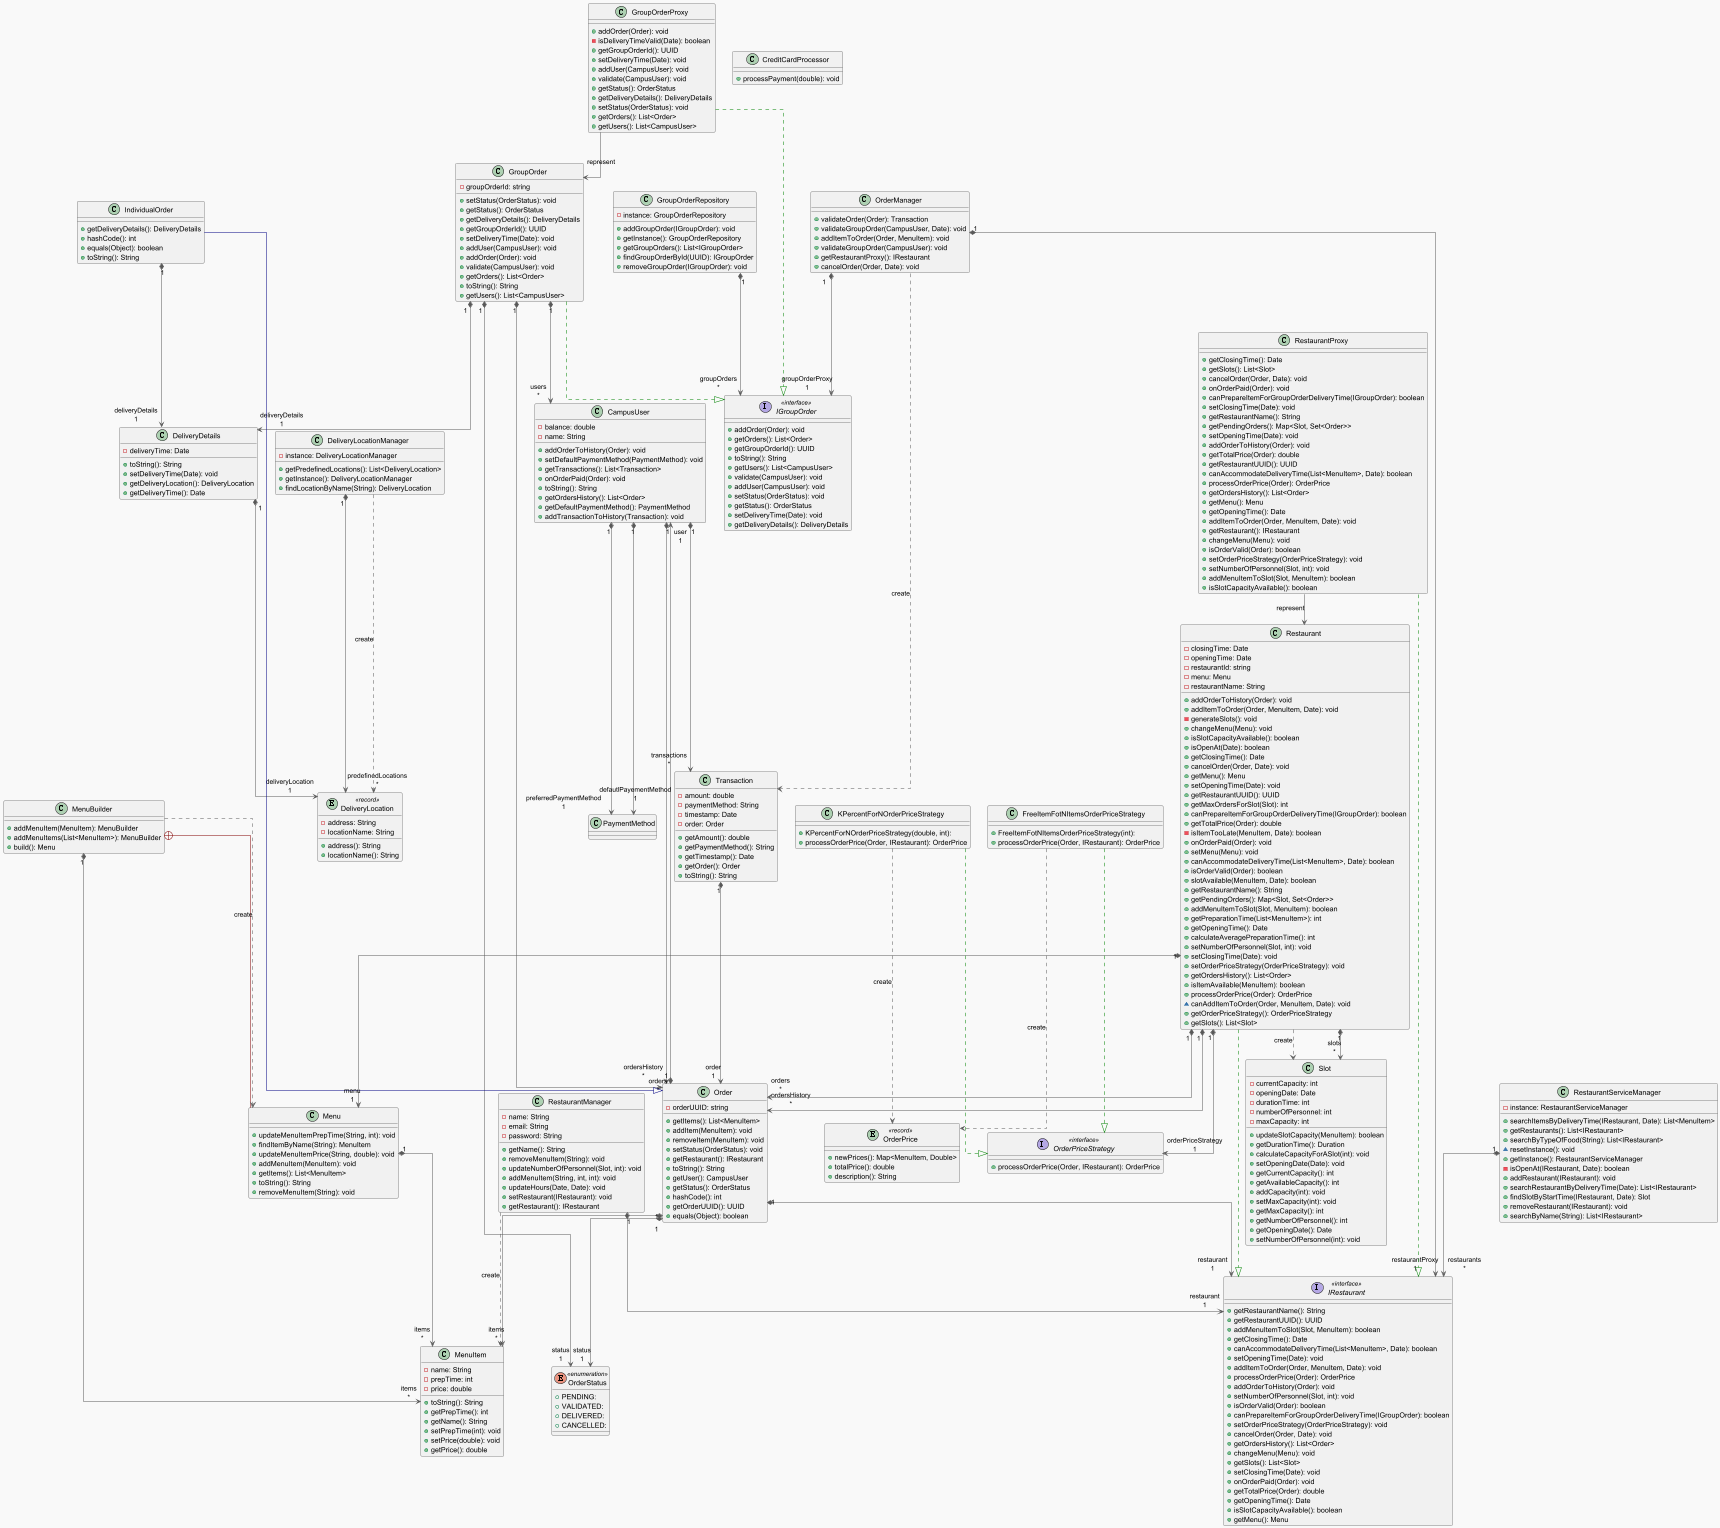

The diagram above was rendered by PlantUML. Its source (embedded in the PNG):
@startuml
!theme mars
top to bottom direction
skinparam linetype ortho

class CampusUser {
  - balance: double
  - name: String
  + addOrderToHistory(Order): void
  + setDefaultPaymentMethod(PaymentMethod): void
  + getTransactions(): List<Transaction>
  + onOrderPaid(Order): void
  + toString(): String
  + getOrdersHistory(): List<Order>
  + getDefaultPaymentMethod(): PaymentMethod
  + addTransactionToHistory(Transaction): void
}
class CreditCardProcessor {
  + processPayment(double): void
}
class DeliveryDetails {
  - deliveryTime: Date
  + toString(): String
  + setDeliveryTime(Date): void
  + getDeliveryLocation(): DeliveryLocation
  + getDeliveryTime(): Date
}
entity DeliveryLocation << record >> {
  - address: String
  - locationName: String
  + address(): String
  + locationName(): String
}
class DeliveryLocationManager {
  - instance: DeliveryLocationManager
  + getPredefinedLocations(): List<DeliveryLocation>
  + getInstance(): DeliveryLocationManager
  + findLocationByName(String): DeliveryLocation
}
class GroupOrder {
  - groupOrderId: string
  + setStatus(OrderStatus): void
  + getStatus(): OrderStatus
  + getDeliveryDetails(): DeliveryDetails
  + getGroupOrderId(): UUID
  + setDeliveryTime(Date): void
  + addUser(CampusUser): void
  + addOrder(Order): void
  + validate(CampusUser): void
  + getOrders(): List<Order>
  + toString(): String
  + getUsers(): List<CampusUser>
}
class GroupOrderProxy {
  + addOrder(Order): void
  - isDeliveryTimeValid(Date): boolean
  + getGroupOrderId(): UUID
  + setDeliveryTime(Date): void
  + addUser(CampusUser): void
  + validate(CampusUser): void
  + getStatus(): OrderStatus
  + getDeliveryDetails(): DeliveryDetails
  + setStatus(OrderStatus): void
  + getOrders(): List<Order>
  + getUsers(): List<CampusUser>
}
class GroupOrderRepository {
  - instance: GroupOrderRepository
  + addGroupOrder(IGroupOrder): void
  + getInstance(): GroupOrderRepository
  + getGroupOrders(): List<IGroupOrder>
  + findGroupOrderById(UUID): IGroupOrder
  + removeGroupOrder(IGroupOrder): void
}
interface IGroupOrder << interface >> {
  + addOrder(Order): void
  + getOrders(): List<Order>
  + getGroupOrderId(): UUID
  + toString(): String
  + getUsers(): List<CampusUser>
  + validate(CampusUser): void
  + addUser(CampusUser): void
  + setStatus(OrderStatus): void
  + getStatus(): OrderStatus
  + setDeliveryTime(Date): void
  + getDeliveryDetails(): DeliveryDetails
}
interface IRestaurant << interface >> {
  + getRestaurantName(): String
  + getRestaurantUUID(): UUID
  + addMenuItemToSlot(Slot, MenuItem): boolean
  + getClosingTime(): Date
  + canAccommodateDeliveryTime(List<MenuItem>, Date): boolean
  + setOpeningTime(Date): void
  + addItemToOrder(Order, MenuItem, Date): void
  + processOrderPrice(Order): OrderPrice
  + addOrderToHistory(Order): void
  + setNumberOfPersonnel(Slot, int): void
  + isOrderValid(Order): boolean
  + canPrepareItemForGroupOrderDeliveryTime(IGroupOrder): boolean
  + setOrderPriceStrategy(OrderPriceStrategy): void
  + cancelOrder(Order, Date): void
  + getOrdersHistory(): List<Order>
  + changeMenu(Menu): void
  + getSlots(): List<Slot>
  + setClosingTime(Date): void
  + onOrderPaid(Order): void
  + getTotalPrice(Order): double
  + getOpeningTime(): Date
  + isSlotCapacityAvailable(): boolean
  + getMenu(): Menu
}
class IndividualOrder {
  + getDeliveryDetails(): DeliveryDetails
  + hashCode(): int
  + equals(Object): boolean
  + toString(): String
}
class Menu {
  + updateMenuItemPrepTime(String, int): void
  + findItemByName(String): MenuItem
  + updateMenuItemPrice(String, double): void
  + addMenuItem(MenuItem): void
  + getItems(): List<MenuItem>
  + toString(): String
  + removeMenuItem(String): void
}
class MenuBuilder {
  + addMenuItem(MenuItem): MenuBuilder
  + addMenuItems(List<MenuItem>): MenuBuilder
  + build(): Menu
}
class MenuItem {
  - name: String
  - prepTime: int
  - price: double
  + toString(): String
  + getPrepTime(): int
  + getName(): String
  + setPrepTime(int): void
  + setPrice(double): void
  + getPrice(): double
}
class Order {
  - orderUUID: string
  + getItems(): List<MenuItem>
  + addItem(MenuItem): void
  + removeItem(MenuItem): void
  + setStatus(OrderStatus): void
  + getRestaurant(): IRestaurant
  + toString(): String
  + getUser(): CampusUser
  + getStatus(): OrderStatus
  + hashCode(): int
  + getOrderUUID(): UUID
  + equals(Object): boolean
}
class OrderManager {
  + validateOrder(Order): Transaction
  + validateGroupOrder(CampusUser, Date): void
  + addItemToOrder(Order, MenuItem): void
  + validateGroupOrder(CampusUser): void
  + getRestaurantProxy(): IRestaurant
  + cancelOrder(Order, Date): void
}
enum OrderStatus << enumeration >> {
  + PENDING:
  + VALIDATED:
  + DELIVERED:
  + CANCELLED:
}
class Restaurant {
  - closingTime: Date
  - openingTime: Date
  - restaurantId: string
  - menu: Menu
  - restaurantName: String
  + addOrderToHistory(Order): void
  + addItemToOrder(Order, MenuItem, Date): void
  - generateSlots(): void
  + changeMenu(Menu): void
  + isSlotCapacityAvailable(): boolean
  + isOpenAt(Date): boolean
  + getClosingTime(): Date
  + cancelOrder(Order, Date): void
  + getMenu(): Menu
  + setOpeningTime(Date): void
  + getRestaurantUUID(): UUID
  + getMaxOrdersForSlot(Slot): int
  + canPrepareItemForGroupOrderDeliveryTime(IGroupOrder): boolean
  + getTotalPrice(Order): double
  - isItemTooLate(MenuItem, Date): boolean
  + onOrderPaid(Order): void
  + setMenu(Menu): void
  + canAccommodateDeliveryTime(List<MenuItem>, Date): boolean
  + isOrderValid(Order): boolean
  + slotAvailable(MenuItem, Date): boolean
  + getRestaurantName(): String
  + getPendingOrders(): Map<Slot, Set<Order>>
  + addMenuItemToSlot(Slot, MenuItem): boolean
  + getPreparationTime(List<MenuItem>): int
  + getOpeningTime(): Date
  + calculateAveragePreparationTime(): int
  + setNumberOfPersonnel(Slot, int): void
  + setClosingTime(Date): void
  + setOrderPriceStrategy(OrderPriceStrategy): void
  + getOrdersHistory(): List<Order>
  + isItemAvailable(MenuItem): boolean
  + processOrderPrice(Order): OrderPrice
  ~ canAddItemToOrder(Order, MenuItem, Date): void
  + getOrderPriceStrategy(): OrderPriceStrategy
  + getSlots(): List<Slot>
}
class RestaurantManager {
  - name: String
  - email: String
  - password: String
  + getName(): String
  + removeMenuItem(String): void
  + updateNumberOfPersonnel(Slot, int): void
  + addMenuItem(String, int, int): void
  + updateHours(Date, Date): void
  + setRestaurant(IRestaurant): void
  + getRestaurant(): IRestaurant
}
class RestaurantProxy {
  + getClosingTime(): Date
  + getSlots(): List<Slot>
  + cancelOrder(Order, Date): void
  + onOrderPaid(Order): void
  + canPrepareItemForGroupOrderDeliveryTime(IGroupOrder): boolean
  + setClosingTime(Date): void
  + getRestaurantName(): String
  + getPendingOrders(): Map<Slot, Set<Order>>
  + setOpeningTime(Date): void
  + addOrderToHistory(Order): void
  + getTotalPrice(Order): double
  + getRestaurantUUID(): UUID
  + canAccommodateDeliveryTime(List<MenuItem>, Date): boolean
  + processOrderPrice(Order): OrderPrice
  + getOrdersHistory(): List<Order>
  + getMenu(): Menu
  + getOpeningTime(): Date
  + addItemToOrder(Order, MenuItem, Date): void
  + getRestaurant(): IRestaurant
  + changeMenu(Menu): void
  + isOrderValid(Order): boolean
  + setOrderPriceStrategy(OrderPriceStrategy): void
  + setNumberOfPersonnel(Slot, int): void
  + addMenuItemToSlot(Slot, MenuItem): boolean
  + isSlotCapacityAvailable(): boolean
}
class RestaurantServiceManager {
  - instance: RestaurantServiceManager
  + searchItemsByDeliveryTime(IRestaurant, Date): List<MenuItem>
  + getRestaurants(): List<IRestaurant>
  + searchByTypeOfFood(String): List<IRestaurant>
  ~ resetInstance(): void
  + getInstance(): RestaurantServiceManager
  - isOpenAt(IRestaurant, Date): boolean
  + addRestaurant(IRestaurant): void
  + searchRestaurantByDeliveryTime(Date): List<IRestaurant>
  + findSlotByStartTime(IRestaurant, Date): Slot
  + removeRestaurant(IRestaurant): void
  + searchByName(String): List<IRestaurant>
}
class Slot {
  - currentCapacity: int
  - openingDate: Date
  - durationTime: int
  - numberOfPersonnel: int
  - maxCapacity: int
  + updateSlotCapacity(MenuItem): boolean
  + getDurationTime(): Duration
  + calculateCapacityForASlot(int): void
  + setOpeningDate(Date): void
  + getCurrentCapacity(): int
  + getAvailableCapacity(): int
  + addCapacity(int): void
  + setMaxCapacity(int): void
  + getMaxCapacity(): int
  + getNumberOfPersonnel(): int
  + getOpeningDate(): Date
  + setNumberOfPersonnel(int): void
}
class Transaction {
  - amount: double
  - paymentMethod: String
  - timestamp: Date
  - order: Order
  + getAmount(): double
  + getPaymentMethod(): String
  + getTimestamp(): Date
  + getOrder(): Order
  + toString(): String
}
class FreeItemFotNItemsOrderPriceStrategy {
  + FreeItemFotNItemsOrderPriceStrategy(int):
  + processOrderPrice(Order, IRestaurant): OrderPrice
}
class KPercentForNOrderPriceStrategy {
  + KPercentForNOrderPriceStrategy(double, int):
  + processOrderPrice(Order, IRestaurant): OrderPrice
}
entity OrderPrice << record >> {
  + newPrices(): Map<MenuItem, Double>
  + totalPrice(): double
  + description(): String
}
interface OrderPriceStrategy << interface >> {
  + processOrderPrice(Order, IRestaurant): OrderPrice
}

CampusUser                "1" *-[#595959,plain]-> "ordersHistory\n*" Order
CampusUser                "1" *-[#595959,plain]-> "preferredPaymentMethod\n1" PaymentMethod
CampusUser                "1" *-[#595959,plain]-> "defautlPayementMethod\n1" PaymentMethod
CampusUser                "1" *-[#595959,plain]-> "transactions\n*" Transaction
DeliveryDetails           "1" *-[#595959,plain]-> "deliveryLocation\n1" DeliveryLocation
DeliveryLocationManager   "1" *-[#595959,plain]-> "predefinedLocations\n*" DeliveryLocation
DeliveryLocationManager    -[#595959,dashed]->  DeliveryLocation          : "«create»"
GroupOrder                "1" *-[#595959,plain]-> "users\n*" CampusUser
GroupOrder                "1" *-[#595959,plain]-> "deliveryDetails\n1" DeliveryDetails
GroupOrder                 -[#008200,dashed]-^  IGroupOrder
GroupOrder                "1" *-[#595959,plain]-> "orders\n*" Order
GroupOrder                "1" *-[#595959,plain]-> "status\n1" OrderStatus
GroupOrderProxy            -[#008200,dashed]-^  IGroupOrder
GroupOrderProxy           -[#595959,plain]-> "represent\n" GroupOrder
GroupOrderRepository      "1" *-[#595959,plain]-> "groupOrders\n*" IGroupOrder
IndividualOrder           "1" *-[#595959,plain]-> "deliveryDetails\n1" DeliveryDetails
IndividualOrder            -[#000082,plain]-^  Order
Menu                      "1" *-[#595959,plain]-> "items\n*" MenuItem
MenuBuilder                +-[#820000,plain]-  Menu
MenuBuilder                -[#595959,dashed]->  Menu                      : "«create»"
MenuBuilder               "1" *-[#595959,plain]-> "items\n*" MenuItem
Order                     "1" *-[#595959,plain]-> "user\n1" CampusUser
Order                     "1" *-[#595959,plain]-> "restaurant\n1" IRestaurant
Order                     "1" *-[#595959,plain]-> "items\n*" MenuItem
Order                     "1" *-[#595959,plain]-> "status\n1" OrderStatus
OrderManager              "1" *-[#595959,plain]-> "groupOrderProxy\n1" IGroupOrder
OrderManager              "1" *-[#595959,plain]-> "restaurantProxy\n1" IRestaurant
OrderManager               -[#595959,dashed]->  Transaction               : "«create»"
Restaurant                 -[#008200,dashed]-^  IRestaurant
Restaurant                "1" *-[#595959,plain]-> "menu\n1" Menu
Restaurant                "1" *-[#595959,plain]-> "ordersHistory\n*" Order
Restaurant                "1" *-[#595959,plain]-> "slots\n*" Slot
Restaurant                "1" *-[#595959,plain]-> "orders\n*" Order
Restaurant                 -[#595959,dashed]->  Slot                      : "«create»"
RestaurantManager         "1" *-[#595959,plain]-> "restaurant\n1" IRestaurant
RestaurantManager          -[#595959,dashed]->  MenuItem                  : "«create»"
RestaurantProxy            -[#008200,dashed]-^  IRestaurant
RestaurantProxy           -[#595959,plain]-> "represent\n" Restaurant
RestaurantServiceManager  "1" *-[#595959,plain]-> "restaurants\n*" IRestaurant
Transaction               "1" *-[#595959,plain]-> "order\n1" Order
FreeItemFotNItemsOrderPriceStrategy  -[#595959,dashed]->  OrderPrice                          : "«create»"
FreeItemFotNItemsOrderPriceStrategy  -[#008200,dashed]-^  OrderPriceStrategy
KPercentForNOrderPriceStrategy       -[#595959,dashed]->  OrderPrice                          : "«create»"
KPercentForNOrderPriceStrategy       -[#008200,dashed]-^  OrderPriceStrategy
Restaurant                "1" *-[#595959,plain]-> "orderPriceStrategy\n1" OrderPriceStrategy
@enduml